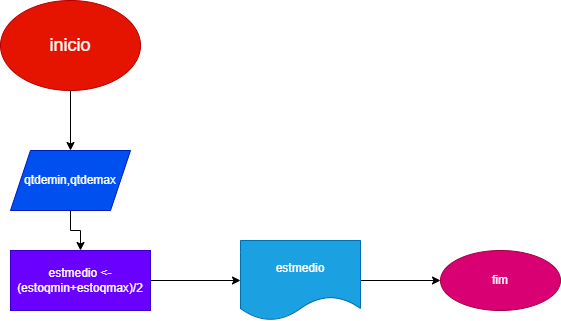

The diagram above was exported from draw.io. Its source (the exported page's mxGraphModel, read from the mxfile embedded in the PNG):
<mxGraphModel dx="890" dy="465" grid="1" gridSize="10" guides="1" tooltips="1" connect="1" arrows="1" fold="1" page="1" pageScale="1" pageWidth="827" pageHeight="1169" math="0" shadow="0">
  <root>
    <mxCell id="0" />
    <mxCell id="1" parent="0" />
    <mxCell id="5l47N2J_JRkHOfuY2t7e-3" value="" style="edgeStyle=orthogonalEdgeStyle;rounded=0;orthogonalLoop=1;jettySize=auto;html=1;fontSize=18;" parent="1" source="5l47N2J_JRkHOfuY2t7e-1" target="5l47N2J_JRkHOfuY2t7e-2" edge="1">
      <mxGeometry relative="1" as="geometry" />
    </mxCell>
    <mxCell id="5l47N2J_JRkHOfuY2t7e-1" value="&lt;font style=&quot;font-size: 18px&quot;&gt;inicio&lt;/font&gt;" style="ellipse;whiteSpace=wrap;html=1;fillColor=#e51400;fontColor=#ffffff;strokeColor=#B20000;" parent="1" vertex="1">
      <mxGeometry x="60" y="60" width="140" height="90" as="geometry" />
    </mxCell>
    <mxCell id="5l47N2J_JRkHOfuY2t7e-5" value="" style="edgeStyle=orthogonalEdgeStyle;rounded=0;orthogonalLoop=1;jettySize=auto;html=1;fontSize=18;" parent="1" source="5l47N2J_JRkHOfuY2t7e-2" target="5l47N2J_JRkHOfuY2t7e-4" edge="1">
      <mxGeometry relative="1" as="geometry" />
    </mxCell>
    <mxCell id="5l47N2J_JRkHOfuY2t7e-2" value="qtdemin,qtdemax" style="shape=parallelogram;perimeter=parallelogramPerimeter;whiteSpace=wrap;html=1;fixedSize=1;fillColor=#0050ef;fontColor=#ffffff;strokeColor=#001DBC;" parent="1" vertex="1">
      <mxGeometry x="70" y="210" width="120" height="60" as="geometry" />
    </mxCell>
    <mxCell id="5l47N2J_JRkHOfuY2t7e-7" value="" style="edgeStyle=orthogonalEdgeStyle;rounded=0;orthogonalLoop=1;jettySize=auto;html=1;fontSize=18;" parent="1" source="5l47N2J_JRkHOfuY2t7e-4" target="5l47N2J_JRkHOfuY2t7e-6" edge="1">
      <mxGeometry relative="1" as="geometry" />
    </mxCell>
    <mxCell id="5l47N2J_JRkHOfuY2t7e-4" value="estmedio &amp;lt;-&lt;br&gt;(estoqmin+estoqmax)/2" style="whiteSpace=wrap;html=1;fillColor=#6a00ff;strokeColor=#3700CC;fontColor=#ffffff;" parent="1" vertex="1">
      <mxGeometry x="70" y="310" width="140" height="60" as="geometry" />
    </mxCell>
    <mxCell id="5l47N2J_JRkHOfuY2t7e-9" value="" style="edgeStyle=orthogonalEdgeStyle;rounded=0;orthogonalLoop=1;jettySize=auto;html=1;fontSize=18;" parent="1" source="5l47N2J_JRkHOfuY2t7e-6" target="5l47N2J_JRkHOfuY2t7e-8" edge="1">
      <mxGeometry relative="1" as="geometry" />
    </mxCell>
    <mxCell id="5l47N2J_JRkHOfuY2t7e-6" value="estmedio" style="shape=document;whiteSpace=wrap;html=1;boundedLbl=1;fillColor=#1ba1e2;strokeColor=#006EAF;fontColor=#ffffff;" parent="1" vertex="1">
      <mxGeometry x="300" y="300" width="120" height="80" as="geometry" />
    </mxCell>
    <mxCell id="5l47N2J_JRkHOfuY2t7e-8" value="fim" style="ellipse;whiteSpace=wrap;html=1;fillColor=#d80073;strokeColor=#A50040;fontColor=#ffffff;" parent="1" vertex="1">
      <mxGeometry x="500" y="310" width="120" height="60" as="geometry" />
    </mxCell>
  </root>
</mxGraphModel>